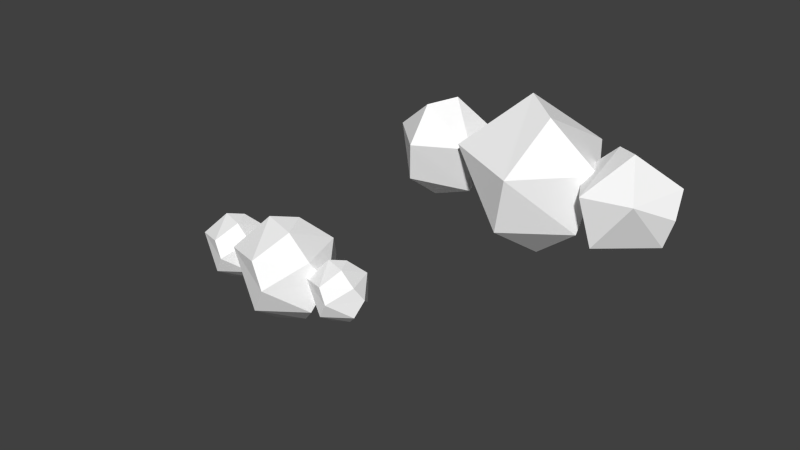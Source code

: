 # Source: cloud.blend  (saved by Blender 2.75.0; exported with 4.5.12 LTS)
import bpy
from mathutils import Matrix  # noqa: F401  (used for matrix-valued properties, if any)

bpy.ops.wm.read_factory_settings(use_empty=True)
scene = bpy.context.scene
scene.name = 'Scene'

# ---- collections
col_collection_1 = bpy.data.collections.new('Collection 1'); scene.collection.children.link(col_collection_1)

# ---- materials (node trees are filled in below, after node groups)
mat_white = bpy.data.materials.new('White')
mat_white.alpha_threshold = 0.0
mat_white.use_transparent_shadow = False
mat_white.diffuse_color = (1.0, 1.0, 1.0, 1.0)
mat_white.roughness = 0.5

# ---- material node trees

# ---- world
world_world = bpy.data.worlds.new('World'); scene.world = world_world
world_world.color = (0.05088, 0.05088, 0.05088)
world_world.use_sun_shadow = False
world_world.sun_shadow_jitter_overblur = 0.0
world_world.cycles.sampling_method = 'MANUAL'
world_world.cycles.sample_map_resolution = 256

# ---- meshes
me_icosphere_002 = bpy.data.meshes.new('Icosphere.002')
me_icosphere_002.from_pydata([(0.2095, 0.8024, -0.7172), (0.1947, -1.018, 0.315), (-0.5841, 0.797, 0.361), (0.4409, 0.9381, 0.315), (1.028, -0.1294, 0.315), (-0.1782, 0.1294, 1.061), (0.1782, -0.1294, -1.061), (-0.003618, -0.8923, -0.5238), (0.8475, -0.2792, -0.5238), (-0.8503, 2.734e-08, -0.6714), (-0.8898, -0.5209, 0.3567), (-1.044, 7.493e-09, -0.05359), (0.3389, -0.2462, 0.9577), (3.385, 0.2095, -0.7172), (5.205, 0.1947, 0.315), (3.39, -0.5841, 0.361), (3.249, 0.4409, 0.315), (4.316, 1.028, 0.315), (4.058, -0.1782, 1.061), (4.316, 0.1782, -1.061), (5.079, -0.003617, -0.5238), (4.466, 0.8475, -0.5238), (4.187, -0.8503, -0.6714), (4.708, -0.8898, 0.3567), (4.187, -1.044, -0.05359), (4.433, 0.3389, 0.9577), (1.689, -1.187, -1.061), (1.711, 1.506, 0.466), (2.863, -1.179, 0.534), (1.347, -1.388, 0.466), (0.478, 0.1915, 0.466), (2.263, -0.1915, 1.569), (1.736, 0.1915, -1.569), (2.005, 1.32, -0.7749), (0.7456, 0.413, -0.7749), (3.257, 4.514e-07, -0.9931), (3.316, 0.7706, 0.5277), (3.544, 5.24e-07, -0.07928), (1.498, 0.3642, 1.417)], [], [(6, 9, 0), (0, 9, 2), (8, 4, 1), (7, 1, 10), (0, 2, 3), (0, 3, 4), (1, 4, 12), (10, 1, 5), (2, 10, 5), (3, 2, 5), (4, 3, 12), (12, 3, 5), (5, 1, 12), (11, 10, 2), (2, 9, 11), (11, 9, 10), (9, 7, 10), (7, 8, 1), (8, 0, 4), (6, 7, 9), (8, 6, 0), (6, 8, 7), (19, 22, 13), (13, 22, 15), (21, 17, 14), (20, 14, 23), (13, 15, 16), (13, 16, 17), (14, 17, 25), (23, 14, 18), (15, 23, 18), (16, 15, 18), (17, 16, 25), (25, 16, 18), (18, 14, 25), (24, 23, 15), (15, 22, 24), (24, 22, 23), (22, 20, 23), (20, 21, 14), (21, 13, 17), (19, 20, 22), (21, 19, 13), (19, 21, 20), (32, 35, 26), (26, 35, 28), (34, 30, 27), (33, 27, 36), (26, 28, 29), (26, 29, 30), (27, 30, 38), (36, 27, 31), (28, 36, 31), (29, 28, 31), (30, 29, 38), (38, 29, 31), (31, 27, 38), (37, 36, 28), (28, 35, 37), (37, 35, 36), (35, 33, 36), (33, 34, 27), (34, 26, 30), (32, 33, 35), (34, 32, 26), (32, 34, 33)])
me_icosphere_002.materials.append(mat_white)
me_icosphere_002.use_remesh_preserve_volume = False
me_icosphere_002.use_remesh_preserve_attributes = False
me_icosphere_002.use_mirror_vertex_groups = False
me_icosphere_002.update()
me_icosphere_004 = bpy.data.meshes.new('Icosphere.004')
me_icosphere_004.from_pydata([(-2.893, 0.4166, -0.387), (-2.755, -0.5163, 0.3197), (-3.094, 0.4587, 0.2258), (-2.456, 0.4166, 0.3197), (-2.267, -0.1584, 0.3197), (-2.706, 0.1559, 0.5913), (-2.808, -0.1584, -0.5564), (-2.759, -0.5163, -0.2849), (-2.268, -0.1624, -0.2849), (-2.515, -0.001283, -0.5353), (-3.248, -0.1584, -0.2849), (-3.164, 0.1408, -0.4047), (-2.453, 0.4141, -0.2849), (-2.155, -0.001283, 0.04834), (-2.571, -0.5743, 0.04834), (-3.271, -0.3019, 0.2233), (-3.36, -0.001283, -0.01352), (-2.571, 0.5717, 0.04834), (-2.562, -0.1434, 0.5701), (-2.999, -0.001283, 0.5701), (-0.4564, 0.3799, -0.3755), (-0.3298, -0.4768, 0.2736), (-0.6413, 0.4186, 0.1873), (-0.05531, 0.3799, 0.2736), (0.1186, -0.1482, 0.2736), (-0.2849, 0.1405, 0.5229), (-0.3786, -0.1482, -0.5311), (-0.3337, -0.4768, -0.2817), (0.1175, -0.1518, -0.2817), (-0.1097, -0.003866, -0.5117), (-0.7821, -0.1482, -0.2817), (-0.7054, 0.1266, -0.3917), (-0.0522, 0.3776, -0.2817), (0.2215, -0.003866, 0.02433), (-0.1608, -0.5301, 0.02433), (-0.8034, -0.28, 0.185), (-0.885, -0.003866, -0.03248), (-0.1608, 0.5223, 0.02433), (-0.1521, -0.1344, 0.5035), (-0.5538, -0.003866, 0.5035), (-1.738, 0.6543, -0.6333), (-1.522, -0.8064, 0.4734), (-2.053, 0.7203, 0.3263), (-1.054, 0.6543, 0.4734), (-0.7575, -0.2461, 0.4734), (-1.445, 0.2461, 0.8986), (-1.605, -0.2461, -0.8986), (-1.529, -0.8064, -0.4734), (-0.7595, -0.2523, -0.4734), (-1.147, -9.687e-09, -0.8655), (-2.293, -0.2461, -0.4734), (-2.163, 0.2225, -0.661), (-1.049, 0.6505, -0.4734), (-0.582, 1.153e-08, 0.04843), (-1.234, -0.8973, 0.04843), (-2.33, -0.4708, 0.3224), (-2.469, 6.772e-09, -0.04843), (-1.234, 0.8973, 0.04843), (-1.219, -0.2225, 0.8655), (-1.904, 6.253e-09, 0.8655)], [], [(6, 11, 0), (6, 0, 9), (0, 11, 2), (8, 13, 14), (7, 14, 15), (0, 2, 17), (12, 17, 13), (1, 4, 18), (15, 1, 19), (2, 15, 19), (3, 2, 5), (4, 3, 18), (18, 3, 5), (5, 2, 19), (19, 18, 5), (19, 1, 18), (13, 3, 4), (13, 17, 3), (17, 2, 3), (16, 15, 2), (15, 14, 1), (14, 4, 1), (14, 13, 4), (12, 0, 17), (2, 11, 16), (11, 10, 16), (16, 10, 15), (10, 7, 15), (7, 8, 14), (8, 12, 13), (9, 0, 12), (11, 6, 10), (6, 7, 10), (8, 9, 12), (6, 9, 7), (9, 8, 7), (26, 31, 20), (26, 20, 29), (20, 31, 22), (28, 33, 34), (27, 34, 35), (20, 22, 37), (32, 37, 33), (21, 24, 38), (35, 21, 39), (22, 35, 39), (23, 22, 25), (24, 23, 38), (38, 23, 25), (25, 22, 39), (39, 38, 25), (39, 21, 38), (33, 23, 24), (33, 37, 23), (37, 22, 23), (36, 35, 22), (35, 34, 21), (34, 24, 21), (34, 33, 24), (32, 20, 37), (22, 31, 36), (31, 30, 36), (36, 30, 35), (30, 27, 35), (27, 28, 34), (28, 32, 33), (29, 20, 32), (31, 26, 30), (26, 27, 30), (28, 29, 32), (26, 29, 27), (29, 28, 27), (46, 51, 40), (46, 40, 49), (40, 51, 42), (48, 53, 54), (47, 54, 55), (40, 42, 57), (52, 57, 53), (41, 44, 58), (55, 41, 59), (42, 55, 59), (43, 42, 45), (44, 43, 58), (58, 43, 45), (45, 42, 59), (59, 58, 45), (59, 41, 58), (53, 43, 44), (53, 57, 43), (57, 42, 43), (56, 55, 42), (55, 54, 41), (54, 44, 41), (54, 53, 44), (52, 40, 57), (42, 51, 56), (51, 50, 56), (56, 50, 55), (50, 47, 55), (47, 48, 54), (48, 52, 53), (49, 40, 52), (51, 46, 50), (46, 47, 50), (48, 49, 52), (46, 49, 47), (49, 48, 47)])
me_icosphere_004.materials.append(mat_white)
me_icosphere_004.use_remesh_preserve_volume = False
me_icosphere_004.use_remesh_preserve_attributes = False
me_icosphere_004.use_mirror_vertex_groups = False
me_icosphere_004.update()

# ---- objects
ob_icosphere_004 = bpy.data.objects.new('Icosphere.004', me_icosphere_002)
ob_icosphere_000 = bpy.data.objects.new('Icosphere.000', me_icosphere_004)

# ---- transforms, parenting, visibility, modifiers, constraints
ob_icosphere_004.location = (6.163, 0.0, 6.682)
ob_icosphere_004.rotation_euler = (0.0, -0.0, 3.142)
ob_icosphere_004.scale = (0.676, 0.676, 0.676)
ob_icosphere_004.lineart.crease_threshold = 0.0
ob_icosphere_000.location = (1.525, 0.0, 3.523)
ob_icosphere_000.lineart.crease_threshold = 0.0

# ---- collection membership
col_collection_1.objects.link(ob_icosphere_004)
col_collection_1.objects.link(ob_icosphere_000)

# ---- scene / render settings (as saved in the file)
scene.frame_start = 1; scene.frame_end = 250; scene.frame_set(1)
scene.render.engine = 'BLENDER_EEVEE_NEXT'
scene.render.resolution_percentage = 50
scene.render.dither_intensity = 0.0
scene.cycles.use_denoising = False
scene.cycles.samples = 10
scene.cycles.sampling_pattern = 'TABULATED_SOBOL'
scene.cycles.light_sampling_threshold = 0.0
scene.cycles.use_adaptive_sampling = False
scene.cycles.use_light_tree = False
scene.cycles.blur_glossy = 0.0
scene.cycles.pixel_filter_type = 'GAUSSIAN'
scene.cycles.sample_clamp_indirect = 0.0
scene.view_settings.view_transform = 'Standard'
bpy.context.view_layer.update()

# ---- added for rendering (the .blend has no active camera and no usable light): camera, sun
cam_auto = bpy.data.cameras.new('AutoCamera')
cam_auto.lens = 50.0
cam_auto.sensor_width = 36.0
cam_auto.clip_end = 1000.0
ob_auto_camera = bpy.data.objects.new('AutoCamera', cam_auto)
scene.collection.objects.link(ob_auto_camera)
ob_auto_camera.location = (12.0323, -11.458, 12.7957)
ob_auto_camera.rotation_euler = (1.09748, -7.21219e-08, 0.694738)
scene.camera = ob_auto_camera
light_auto_sun = bpy.data.lights.new('AutoSun', 'SUN')
light_auto_sun.energy = 3.0
light_auto_sun.angle = 0.0523599
ob_auto_sun = bpy.data.objects.new('AutoSun', light_auto_sun)
scene.collection.objects.link(ob_auto_sun)
ob_auto_sun.rotation_euler = (0.872665, 0.174533, 0.523599)
bpy.context.view_layer.update()
